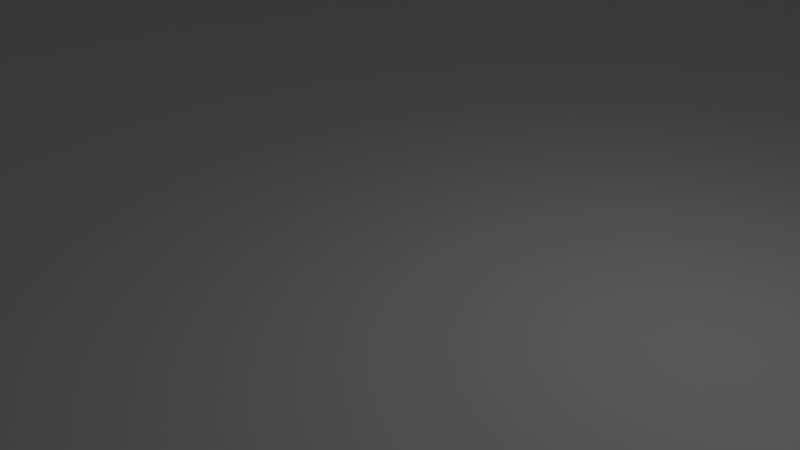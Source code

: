 # Source: Room_no_boxes.blend  (saved by Blender 2.71.0; exported with 4.5.12 LTS)
import bpy
from mathutils import Matrix  # noqa: F401  (used for matrix-valued properties, if any)

bpy.ops.wm.read_factory_settings(use_empty=True)
scene = bpy.context.scene
scene.name = 'Scene'

# ---- collections
col_collection_1 = bpy.data.collections.new('Collection 1'); scene.collection.children.link(col_collection_1)

# ---- materials (node trees are filled in below, after node groups)
mat_default = bpy.data.materials.new('Default')
mat_default.alpha_threshold = 0.0
mat_default.use_transparent_shadow = False
mat_default.roughness = 0.5
mat_default.line_color = (0.0, 0.0, 0.0, 1.0)
mat_material2 = bpy.data.materials.new('Material2')
mat_material2.alpha_threshold = 0.0
mat_material2.use_transparent_shadow = False
mat_material2.diffuse_color = (0.3333, 0.0, 0.0, 1.0)
mat_material2.specular_color = (0.0, 0.0, 0.0)
mat_material2.roughness = 0.5
mat_material2.line_color = (0.0, 0.0, 0.0, 1.0)
mat_wall = bpy.data.materials.new('Wall')
mat_wall.alpha_threshold = 0.0
mat_wall.use_transparent_shadow = False
mat_wall.specular_color = (0.8314, 0.8314, 0.8314)
mat_wall.roughness = 0.5
mat_wall.line_color = (0.0, 0.0, 0.0, 1.0)
mat_floor = bpy.data.materials.new('Floor')
mat_floor.alpha_threshold = 0.0
mat_floor.use_transparent_shadow = False
mat_floor.specular_color = (0.0, 0.0, 0.0)
mat_floor.roughness = 0.5
mat_floor.line_color = (0.0, 0.0, 0.0, 1.0)

# ---- material node trees

# ---- world
world_world = bpy.data.worlds.new('World'); scene.world = world_world
world_world.color = (0.05088, 0.05088, 0.05088)
world_world.use_sun_shadow = False
world_world.sun_shadow_jitter_overblur = 0.0
world_world.cycles.sampling_method = 'MANUAL'
world_world.cycles.sample_map_resolution = 256

# ---- cameras
cam_camera = bpy.data.cameras.new('Camera')
cam_camera.clip_end = 100.0
cam_camera.lens = 35.0
cam_camera.sensor_width = 32.0
cam_camera.sensor_height = 18.0
cam_camera.ortho_scale = 7.314
cam_camera.dof.focus_distance = 0.0
cam_camera.dof.aperture_fstop = 128.0

# ---- lights
light_lamp = bpy.data.lights.new('Lamp', 'POINT')
light_lamp.transmission_factor = 0.0
light_lamp.cutoff_distance = 30.0
light_lamp.energy = 100.0
light_lamp.shadow_buffer_clip_start = 1.001
light_lamp.shadow_soft_size = 0.1
light_lamp.shadow_maximum_resolution = 0.006
light_lamp.use_absolute_resolution = True
light_lamp.cycles.use_multiple_importance_sampling = False

# ---- meshes
me_cube = bpy.data.meshes.new('Cube')
me_cube.from_pydata([(75.0, 0.0, -75.0), (75.0, -0.1, -75.0), (-75.0, -0.1, -75.0), (-75.0, 0.0, -75.0), (75.0, -0.1, 75.0), (75.0, 0.0, 75.0), (-75.0, 0.0, 75.0), (-75.0, -0.1, 75.0), (-72.5, 0.0, 72.5), (72.5, 0.0, 72.5), (72.5, 0.0, -72.5), (-72.5, 0.0, -72.5), (-75.0, 40.0, 75.0), (75.0, 40.0, 75.0), (72.5, 40.0, 72.5), (-72.5, 40.0, 72.5), (75.0, 40.0, -75.0), (72.5, 40.0, -72.5), (-75.0, 40.0, -75.0), (-72.5, 40.0, -72.5), (75.0, 0.0, -75.0), (75.0, -0.1, -75.0), (-75.0, -0.1, -75.0), (-75.0, 0.0, -75.0), (75.0, -0.1, 75.0), (75.0, 0.0, 75.0), (-75.0, 0.0, 75.0), (-75.0, -0.1, 75.0), (-72.5, 0.0, 72.5), (72.5, 0.0, 72.5), (72.5, 0.0, -72.5), (-72.5, 0.0, -72.5), (10.0, 2.0, 7.5), (10.0, 0.0, 7.5), (-10.0, 0.0, 7.5), (-10.0, 2.0, 7.5), (10.0, 0.0, 72.5), (10.0, 15.0, 72.5), (-10.0, 15.0, 72.5), (-10.0, 0.0, 72.5), (10.0, 0.0, 12.5), (-10.0, 0.0, 12.5), (10.0, 2.0, 12.5), (-10.0, 2.0, 12.5), (10.0, 15.0, 50.0), (10.0, 0.0, 50.0), (-10.0, 15.0, 50.0), (-10.0, 0.0, 50.0), (-72.5, 15.0, 50.0), (-72.5, 0.0, 50.0), (-72.5, 0.0, 72.5), (-72.5, 15.0, 72.5), (0.0, 0.0, 72.5), (0.0, 0.0, -72.5), (72.5, 0.0, 0.0), (-72.5, 0.0, 0.0), (-72.5, -8.608, 72.5), (-72.5, -4.321, 72.5), (72.5, -4.321, 72.5), (72.5, -4.321, -72.5), (-72.5, -4.321, -72.5), (0.0, -4.321, 72.5), (0.0, -4.321, -72.5), (72.5, -4.321, 0.0), (-72.5, -4.321, 0.0), (72.5, -8.608, 72.5), (72.5, -8.608, -72.5), (-72.5, -8.608, -72.5), (0.0, -8.608, 72.5), (0.0, -8.608, -72.5), (72.5, -8.608, 0.0), (-72.5, -8.608, 0.0), (0.0, -8.608, 0.0)], [], [(0, 1, 2, 3), (4, 5, 6, 7), (4, 7, 2, 1), (1, 0, 5, 4), (8, 52, 61, 57), (7, 6, 3, 2), (12, 13, 14, 15), (13, 16, 17, 14), (16, 18, 19, 17), (18, 12, 15, 19), (6, 5, 13, 12), (9, 52, 8, 15, 14), (5, 0, 16, 13), (10, 54, 9, 14, 17), (0, 3, 18, 16), (11, 53, 10, 17, 19), (3, 6, 12, 18), (8, 55, 11, 19, 15), (20, 21, 22, 23), (24, 25, 26, 27), (24, 27, 22, 21), (25, 24, 21, 20), (28, 29, 30, 31), (27, 26, 23, 22), (26, 25, 29, 28), (25, 20, 30, 29), (20, 23, 31, 30), (23, 26, 28, 31), (32, 33, 34, 35), (36, 37, 38, 39), (40, 41, 34, 33), (42, 40, 33, 32), (43, 42, 32, 35), (41, 43, 35, 34), (40, 42, 44, 45), (42, 43, 46, 44), (43, 41, 47, 46), (41, 40, 45, 47), (45, 44, 37, 36), (44, 46, 38, 37), (48, 49, 50, 51), (47, 45, 36, 39), (46, 47, 49, 48), (47, 39, 50, 49), (39, 38, 51, 50), (38, 46, 48, 51), (10, 53, 62, 59), (9, 54, 63, 58), (55, 8, 57, 64), (57, 61, 68, 56), (59, 62, 69, 66), (58, 63, 70, 65), (64, 57, 56, 71), (11, 55, 64, 60), (54, 10, 59, 63), (53, 11, 60, 62), (52, 9, 58, 61), (72, 70, 66, 69), (71, 72, 69, 67), (56, 68, 72, 71), (68, 65, 70, 72), (60, 64, 71, 67), (63, 59, 66, 70), (62, 60, 67, 69), (61, 58, 65, 68)])
me_cube.polygons.foreach_set('material_index', [2, 2, 0, 2, 2, 2, 2, 2, 2, 2, 2, 2, 2, 2, 2, 2, 2, 2, 0, 0, 0, 0, 0, 0, 0, 0, 0, 0, 1, 1, 1, 1, 1, 1, 1, 1, 1, 1, 1, 1, 1, 1, 1, 1, 1, 1, 2, 2, 2, 2, 2, 2, 2, 2, 2, 2, 2, 3, 3, 3, 3, 2, 2, 2, 2])
_uv = me_cube.uv_layers.new(name='UVMap')
_uv.uv.foreach_set('vector', [0.995, 0.995, 0.995, 0.995, 0.00495, 0.995, 0.00495, 0.995, 0.995, 0.00495, 0.995, 0.00495, 0.00495, 0.00495, 0.00495, 0.00495, 0.995, 0.00495, 0.00495, 0.00495, 0.00495, 0.995, 0.995, 0.995, 0.995, 0.995, 0.995, 0.995, 0.995, 0.00495, 0.995, 0.00495, 0.00495, 0.00495, 0.5, 0.00495, 0.5, 0.00495, 0.00495, 0.00495, 0.00495, 0.00495, 0.00495, 0.00495, 0.00495, 0.995, 0.00495, 0.995, 0.00495, 0.00495, 0.995, 0.00495, 0.995, 0.00495, 0.00495, 0.00495, 0.995, 0.00495, 0.995, 0.995, 0.995, 0.995, 0.995, 0.00495, 0.995, 0.995, 0.00495, 0.995, 0.00495, 0.995, 0.995, 0.995, 0.00495, 0.995, 0.00495, 0.00495, 0.00495, 0.00495, 0.00495, 0.995, 0.00495, 0.00495, 0.995, 0.00495, 0.995, 0.00495, 0.00495, 0.00495, 0.995, 0.00495, 0.5, 0.00495, 0.00495, 0.00495, 0.00495, 0.00495, 0.995, 0.00495, 0.995, 0.00495, 0.995, 0.995, 0.995, 0.995, 0.995, 0.00495, 0.995, 0.995, 0.995, 0.5, 0.995, 0.00495, 0.995, 0.00495, 0.995, 0.995, 0.995, 0.995, 0.00495, 0.995, 0.00495, 0.995, 0.995, 0.995, 0.00495, 0.995, 0.5, 0.995, 0.995, 0.995, 0.995, 0.995, 0.00495, 0.995, 0.00495, 0.995, 0.00495, 0.00495, 0.00495, 0.00495, 0.00495, 0.995, 0.00495, 0.00495, 0.00495, 0.5, 0.00495, 0.995, 0.00495, 0.995, 0.00495, 0.00495, 0.995, 0.995, 0.995, 0.995, 0.00495, 0.995, 0.00495, 0.995, 0.995, 0.00495, 0.995, 0.00495, 0.00495, 0.00495, 0.00495, 0.00495, 0.995, 0.00495, 0.00495, 0.00495, 0.00495, 0.995, 0.995, 0.995, 0.995, 0.00495, 0.995, 0.00495, 0.995, 0.995, 0.995, 0.995, 0.00495, 0.00495, 0.995, 0.00495, 0.995, 0.995, 0.00495, 0.995, 0.00495, 0.00495, 0.00495, 0.00495, 0.00495, 0.995, 0.00495, 0.995, 0.00495, 0.00495, 0.995, 0.00495, 0.995, 0.00495, 0.00495, 0.00495, 0.995, 0.00495, 0.995, 0.995, 0.995, 0.995, 0.995, 0.00495, 0.995, 0.995, 0.00495, 0.995, 0.00495, 0.995, 0.995, 0.995, 0.00495, 0.995, 0.00495, 0.00495, 0.00495, 0.00495, 0.00495, 0.995, 0.995, 0.995, 0.995, 0.995, 0.00495, 0.995, 0.00495, 0.995, 0.995, 0.00495, 0.995, 0.00495, 0.00495, 0.00495, 0.00495, 0.00495, 0.995, 0.00495, 0.00495, 0.00495, 0.00495, 0.995, 0.995, 0.995, 0.995, 0.00495, 0.995, 0.00495, 0.995, 0.995, 0.995, 0.995, 0.00495, 0.00495, 0.995, 0.00495, 0.995, 0.995, 0.00495, 0.995, 0.00495, 0.00495, 0.00495, 0.00495, 0.00495, 0.995, 0.00495, 0.995, 0.995, 0.00495, 0.995, 0.00495, 0.995, 0.00495, 0.995, 0.00495, 0.995, 0.00495, 0.00495, 0.00495, 0.00495, 0.00495, 0.995, 0.00495, 0.00495, 0.00495, 0.00495, 0.00495, 0.00495, 0.00495, 0.00495, 0.00495, 0.00495, 0.00495, 0.995, 0.00495, 0.995, 0.00495, 0.00495, 0.00495, 0.995, 0.00495, 0.995, 0.00495, 0.995, 0.00495, 0.995, 0.00495, 0.995, 0.00495, 0.00495, 0.00495, 0.00495, 0.00495, 0.995, 0.00495, 0.00495, 0.00495, 0.00495, 0.00495, 0.00495, 0.00495, 0.00495, 0.00495, 0.00495, 0.00495, 0.995, 0.00495, 0.995, 0.00495, 0.00495, 0.00495, 0.00495, 0.00495, 0.00495, 0.00495, 0.00495, 0.00495, 0.00495, 0.00495, 0.00495, 0.00495, 0.00495, 0.00495, 0.00495, 0.00495, 0.00495, 0.00495, 0.00495, 0.00495, 0.00495, 0.00495, 0.00495, 0.00495, 0.00495, 0.00495, 0.00495, 0.00495, 0.00495, 0.00495, 0.00495, 0.00495, 0.00495, 0.00495, 0.995, 0.995, 0.5, 0.995, 0.5, 0.995, 0.995, 0.995, 0.995, 0.00495, 0.995, 0.5, 0.995, 0.5, 0.995, 0.00495, 0.00495, 0.5, 0.00495, 0.00495, 0.00495, 0.00495, 0.00495, 0.5, 0.00495, 0.00495, 0.5, 0.00495, 0.5, 0.00495, 0.00495, 0.00495, 0.995, 0.995, 0.5, 0.995, 0.5, 0.995, 0.995, 0.995, 0.995, 0.00495, 0.995, 0.5, 0.995, 0.5, 0.995, 0.00495, 0.00495, 0.5, 0.00495, 0.00495, 0.00495, 0.00495, 0.00495, 0.5, 0.00495, 0.995, 0.00495, 0.5, 0.00495, 0.5, 0.00495, 0.995, 0.995, 0.5, 0.995, 0.995, 0.995, 0.995, 0.995, 0.5, 0.5, 0.995, 0.00495, 0.995, 0.00495, 0.995, 0.5, 0.995, 0.5, 0.00495, 0.995, 0.00495, 0.995, 0.00495, 0.5, 0.00495, 0.5, 0.5, 0.995, 0.5, 0.995, 0.995, 0.5, 0.995, 0.00495, 0.5, 0.5, 0.5, 0.5, 0.995, 0.00495, 0.995, 0.00495, 0.00495, 0.5, 0.00495, 0.5, 0.5, 0.00495, 0.5, 0.5, 0.00495, 0.995, 0.00495, 0.995, 0.5, 0.5, 0.5, 0.00495, 0.995, 0.00495, 0.5, 0.00495, 0.5, 0.00495, 0.995, 0.995, 0.5, 0.995, 0.995, 0.995, 0.995, 0.995, 0.5, 0.5, 0.995, 0.00495, 0.995, 0.00495, 0.995, 0.5, 0.995, 0.5, 0.00495, 0.995, 0.00495, 0.995, 0.00495, 0.5, 0.00495])
me_cube.materials.append(mat_default)
me_cube.materials.append(mat_material2)
me_cube.materials.append(mat_wall)
me_cube.materials.append(mat_floor)
me_cube.use_remesh_preserve_volume = False
me_cube.use_remesh_preserve_attributes = False
me_cube.use_mirror_vertex_groups = False
me_cube.update()

# ---- objects
ob_cube = bpy.data.objects.new('Cube', me_cube)
ob_lamp = bpy.data.objects.new('Lamp', light_lamp)
ob_camera = bpy.data.objects.new('Camera', cam_camera)

# ---- transforms, parenting, visibility, modifiers, constraints
ob_cube.location = (0.0, 0.0, 0.0)
ob_cube.rotation_euler = (1.571, -0.0, 0.0)
ob_cube.lineart.crease_threshold = 0.0
ob_lamp.location = (4.076, 1.005, 5.904)
ob_lamp.rotation_euler = (0.6503, 0.05522, 1.866)
ob_lamp.lock_rotations_4d = False
ob_lamp.empty_display_type = 'ARROWS'
ob_lamp.color = (0.0, 0.0, 0.0, 0.0)
ob_lamp.lineart.crease_threshold = 0.0
ob_camera.location = (7.481, -6.508, 5.344)
ob_camera.rotation_euler = (1.109, 0.01082, 0.8149)
ob_camera.lock_rotations_4d = False
ob_camera.empty_display_type = 'ARROWS'
ob_camera.color = (0.0, 0.0, 0.0, 0.0)
ob_camera.display_type = 'WIRE'
ob_camera.lineart.crease_threshold = 0.0

# ---- collection membership
col_collection_1.objects.link(ob_cube)
col_collection_1.objects.link(ob_lamp)
col_collection_1.objects.link(ob_camera)

# ---- scene / render settings (as saved in the file)
scene.camera = ob_camera
scene.frame_start = 1; scene.frame_end = 250; scene.frame_set(1)
scene.render.engine = 'BLENDER_EEVEE_NEXT'
scene.render.image_settings.compression = 90
scene.render.resolution_percentage = 50
scene.render.dither_intensity = 0.0
scene.cycles.use_denoising = False
scene.cycles.samples = 10
scene.cycles.sampling_pattern = 'TABULATED_SOBOL'
scene.cycles.light_sampling_threshold = 0.0
scene.cycles.use_adaptive_sampling = False
scene.cycles.use_light_tree = False
scene.cycles.blur_glossy = 0.0
scene.cycles.volume_bounces = 1
scene.cycles.pixel_filter_type = 'GAUSSIAN'
scene.cycles.sample_clamp_indirect = 0.0
scene.view_settings.view_transform = 'Standard'
bpy.context.view_layer.update()
